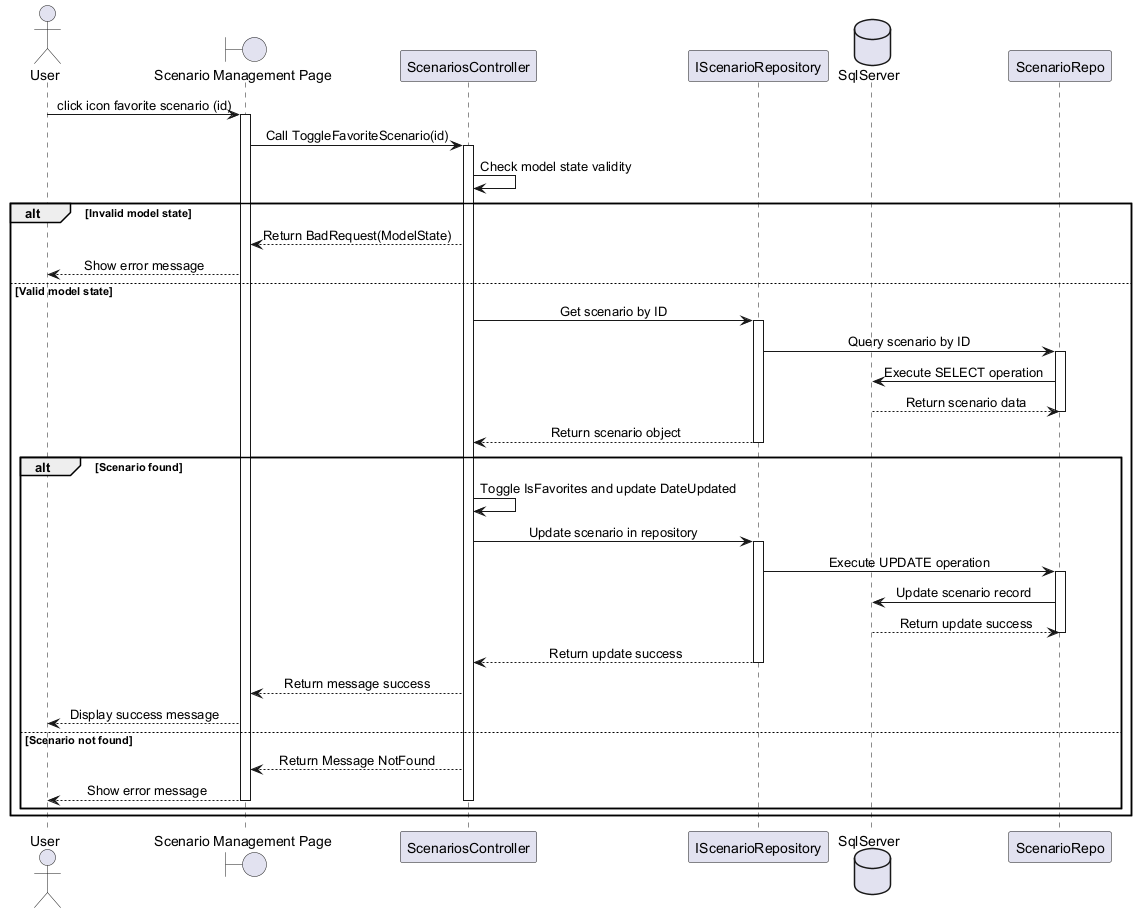

The diagram above was rendered by PlantUML. Its source (embedded in the PNG):
@startuml ToggleFavoriteScenarioSequenceDiagram
skinparam SequenceMessageAlignment center
actor "User" as U
boundary "Scenario Management Page" as SPage
participant "ScenariosController" as ScenariosController
participant "IScenarioRepository" as IScenarioRepo
database "SqlServer" as DB

U -> SPage : click icon favorite scenario (id)
activate SPage

SPage -> ScenariosController : Call ToggleFavoriteScenario(id)
activate ScenariosController

    ScenariosController -> ScenariosController : Check model state validity
    alt Invalid model state
        ScenariosController --> SPage : Return BadRequest(ModelState)
        SPage --> U : Show error message
    else Valid model state
        ScenariosController -> IScenarioRepo : Get scenario by ID
        activate IScenarioRepo
        IScenarioRepo -> ScenarioRepo : Query scenario by ID
        activate ScenarioRepo
        ScenarioRepo -> DB : Execute SELECT operation
        DB --> ScenarioRepo : Return scenario data
        deactivate ScenarioRepo
        IScenarioRepo --> ScenariosController : Return scenario object
        deactivate IScenarioRepo

        alt Scenario found
            ScenariosController -> ScenariosController : Toggle IsFavorites and update DateUpdated

            ScenariosController -> IScenarioRepo : Update scenario in repository
            activate IScenarioRepo
            IScenarioRepo -> ScenarioRepo : Execute UPDATE operation
            activate ScenarioRepo
            ScenarioRepo -> DB : Update scenario record
            DB --> ScenarioRepo : Return update success
            deactivate ScenarioRepo
            IScenarioRepo --> ScenariosController : Return update success
            deactivate IScenarioRepo

            
            ScenariosController --> SPage : Return message success
            SPage --> U : Display success message
        else Scenario not found
            ScenariosController --> SPage : Return Message NotFound
            SPage --> U : Show error message
            deactivate SPage
            deactivate ScenariosController
        end
    end


@enduml